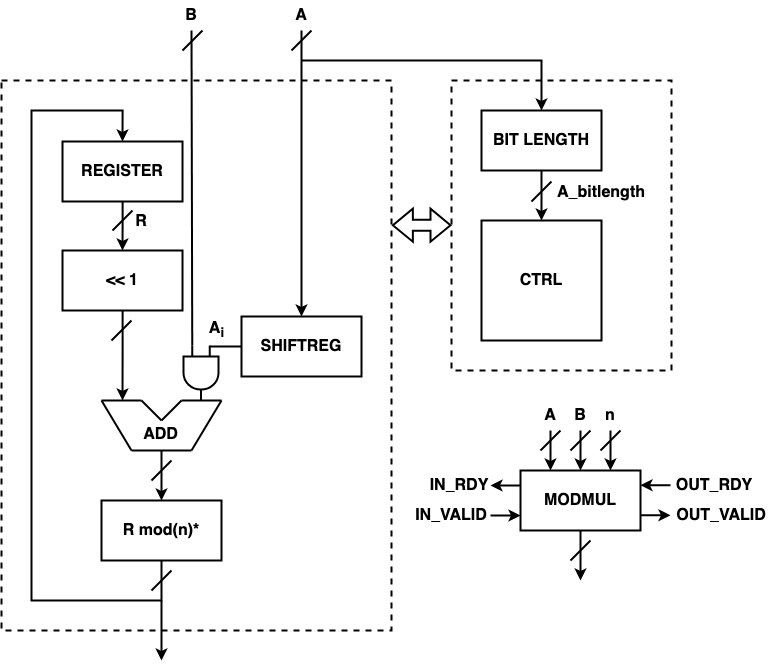

The diagram above was exported from draw.io. Its source (the exported page's mxGraphModel, read from the mxfile embedded in the PNG):
<mxGraphModel dx="2120" dy="2589" grid="1" gridSize="10" guides="1" tooltips="1" connect="1" arrows="1" fold="1" page="1" pageScale="1" pageWidth="827" pageHeight="1169" math="0" shadow="0">
  <root>
    <mxCell id="0" />
    <mxCell id="1" parent="0" />
    <mxCell id="urPXrCBg9KzMZGU_yiAE-1" value="" style="rounded=0;whiteSpace=wrap;html=1;fillColor=none;strokeWidth=2;dashed=1;movable=1;resizable=1;rotatable=1;deletable=1;editable=1;locked=0;connectable=1;" parent="1" vertex="1">
      <mxGeometry x="520" y="20" width="220" height="290" as="geometry" />
    </mxCell>
    <mxCell id="4gn98b_ANe2VsgYsLMp3-1" value="" style="rounded=0;whiteSpace=wrap;html=1;fillColor=none;strokeWidth=2;dashed=1;movable=0;resizable=0;rotatable=0;deletable=0;editable=0;locked=1;connectable=0;" parent="1" vertex="1">
      <mxGeometry x="70" y="20" width="390" height="550" as="geometry" />
    </mxCell>
    <mxCell id="lwO2yYaE_nYoIaIU45lI-1" value="&lt;b&gt;&lt;font style=&quot;font-size: 16px;&quot;&gt;R mod(n)*&lt;/font&gt;&lt;/b&gt;" style="rounded=0;whiteSpace=wrap;html=1;strokeWidth=2;" parent="1" vertex="1">
      <mxGeometry x="170" y="440" width="120" height="60" as="geometry" />
    </mxCell>
    <mxCell id="Ee35iivfjI_Drz_utBJg-2" style="edgeStyle=orthogonalEdgeStyle;rounded=0;orthogonalLoop=1;jettySize=auto;html=1;strokeWidth=2;" parent="1" source="7wu0FUq-fBkGsUpa-41n-5" edge="1">
      <mxGeometry relative="1" as="geometry">
        <mxPoint x="191" y="340" as="targetPoint" />
      </mxGeometry>
    </mxCell>
    <mxCell id="7wu0FUq-fBkGsUpa-41n-5" value="&lt;font size=&quot;1&quot;&gt;&lt;b style=&quot;font-size: 16px;&quot;&gt;&amp;lt;&amp;lt; 1&lt;/b&gt;&lt;/font&gt;" style="rounded=0;whiteSpace=wrap;html=1;strokeWidth=2;" parent="1" vertex="1">
      <mxGeometry x="131" y="190" width="120" height="60" as="geometry" />
    </mxCell>
    <mxCell id="6sgSXzCVPMHX8QHakC2n-10" value="" style="group" parent="1" connectable="0" vertex="1">
      <mxGeometry x="170" y="340" width="120" height="50" as="geometry" />
    </mxCell>
    <mxCell id="6sgSXzCVPMHX8QHakC2n-11" value="" style="endArrow=none;html=1;rounded=0;strokeWidth=2;" parent="6sgSXzCVPMHX8QHakC2n-10" edge="1">
      <mxGeometry width="50" height="50" relative="1" as="geometry">
        <mxPoint as="sourcePoint" />
        <mxPoint x="40" as="targetPoint" />
      </mxGeometry>
    </mxCell>
    <mxCell id="6sgSXzCVPMHX8QHakC2n-12" value="" style="endArrow=none;html=1;rounded=0;strokeWidth=2;" parent="6sgSXzCVPMHX8QHakC2n-10" edge="1">
      <mxGeometry width="50" height="50" relative="1" as="geometry">
        <mxPoint x="80" as="sourcePoint" />
        <mxPoint x="120" as="targetPoint" />
      </mxGeometry>
    </mxCell>
    <mxCell id="6sgSXzCVPMHX8QHakC2n-13" value="" style="endArrow=none;html=1;rounded=0;strokeWidth=2;" parent="6sgSXzCVPMHX8QHakC2n-10" edge="1">
      <mxGeometry width="50" height="50" relative="1" as="geometry">
        <mxPoint as="sourcePoint" />
        <mxPoint x="30" y="50" as="targetPoint" />
      </mxGeometry>
    </mxCell>
    <mxCell id="6sgSXzCVPMHX8QHakC2n-14" value="" style="endArrow=none;html=1;rounded=0;strokeWidth=2;" parent="6sgSXzCVPMHX8QHakC2n-10" edge="1">
      <mxGeometry width="50" height="50" relative="1" as="geometry">
        <mxPoint x="120" as="sourcePoint" />
        <mxPoint x="90" y="50" as="targetPoint" />
      </mxGeometry>
    </mxCell>
    <mxCell id="6sgSXzCVPMHX8QHakC2n-15" value="" style="endArrow=none;html=1;rounded=0;strokeWidth=2;" parent="6sgSXzCVPMHX8QHakC2n-10" edge="1">
      <mxGeometry width="50" height="50" relative="1" as="geometry">
        <mxPoint x="40" as="sourcePoint" />
        <mxPoint x="60" y="20" as="targetPoint" />
      </mxGeometry>
    </mxCell>
    <mxCell id="6sgSXzCVPMHX8QHakC2n-16" value="" style="endArrow=none;html=1;rounded=0;strokeWidth=2;" parent="6sgSXzCVPMHX8QHakC2n-10" edge="1">
      <mxGeometry width="50" height="50" relative="1" as="geometry">
        <mxPoint x="80" as="sourcePoint" />
        <mxPoint x="60" y="20" as="targetPoint" />
      </mxGeometry>
    </mxCell>
    <mxCell id="6sgSXzCVPMHX8QHakC2n-17" value="" style="endArrow=none;html=1;rounded=0;strokeWidth=2;" parent="6sgSXzCVPMHX8QHakC2n-10" edge="1">
      <mxGeometry width="50" height="50" relative="1" as="geometry">
        <mxPoint x="30" y="50" as="sourcePoint" />
        <mxPoint x="90" y="50" as="targetPoint" />
      </mxGeometry>
    </mxCell>
    <mxCell id="6sgSXzCVPMHX8QHakC2n-18" value="&lt;font size=&quot;1&quot;&gt;&lt;b style=&quot;font-size: 16px;&quot;&gt;ADD&lt;/b&gt;&lt;/font&gt;" style="text;html=1;align=center;verticalAlign=middle;resizable=0;points=[];autosize=1;strokeColor=none;fillColor=none;" parent="6sgSXzCVPMHX8QHakC2n-10" vertex="1">
      <mxGeometry x="29" y="19" width="60" height="30" as="geometry" />
    </mxCell>
    <mxCell id="W_K4cDWuhYj_rL_AR28e-2" value="" style="endArrow=classic;html=1;rounded=0;strokeWidth=2;entryX=0.5;entryY=0;entryDx=0;entryDy=0;" parent="6sgSXzCVPMHX8QHakC2n-10" target="lwO2yYaE_nYoIaIU45lI-1" edge="1">
      <mxGeometry width="50" height="50" relative="1" as="geometry">
        <mxPoint x="60" y="50" as="sourcePoint" />
        <mxPoint x="60" y="90" as="targetPoint" />
      </mxGeometry>
    </mxCell>
    <mxCell id="DslHKIiWI3yQyWx79nPe-1" value="" style="endArrow=none;html=1;rounded=0;strokeWidth=2;" parent="6sgSXzCVPMHX8QHakC2n-10" edge="1">
      <mxGeometry width="50" height="50" relative="1" as="geometry">
        <mxPoint x="50" y="80" as="sourcePoint" />
        <mxPoint x="70" y="60" as="targetPoint" />
        <Array as="points">
          <mxPoint x="60" y="70" />
        </Array>
      </mxGeometry>
    </mxCell>
    <mxCell id="W_hcR6qFp-JpLz-0qE9l-3" style="edgeStyle=orthogonalEdgeStyle;rounded=0;orthogonalLoop=1;jettySize=auto;html=1;strokeWidth=2;" parent="1" source="W_hcR6qFp-JpLz-0qE9l-1" edge="1">
      <mxGeometry relative="1" as="geometry">
        <mxPoint x="610" y="160" as="targetPoint" />
      </mxGeometry>
    </mxCell>
    <mxCell id="W_hcR6qFp-JpLz-0qE9l-1" value="&lt;font size=&quot;1&quot;&gt;&lt;b style=&quot;font-size: 16px;&quot;&gt;BIT LENGTH&lt;/b&gt;&lt;/font&gt;" style="rounded=0;whiteSpace=wrap;html=1;strokeWidth=2;" parent="1" vertex="1">
      <mxGeometry x="550" y="50" width="120" height="60" as="geometry" />
    </mxCell>
    <mxCell id="uk4I-_Cg4HIS2sxGhhkQ-6" value="" style="endArrow=classic;html=1;rounded=0;strokeWidth=2;entryX=0.5;entryY=0;entryDx=0;entryDy=0;endFill=1;exitX=0.5;exitY=1;exitDx=0;exitDy=0;" parent="1" target="uk4I-_Cg4HIS2sxGhhkQ-10" edge="1" source="lqvv71l0uf7FG3dgSFJQ-2">
      <mxGeometry width="50" height="50" relative="1" as="geometry">
        <mxPoint x="370" y="10" as="sourcePoint" />
        <mxPoint x="452.5" y="220" as="targetPoint" />
        <Array as="points" />
      </mxGeometry>
    </mxCell>
    <mxCell id="uk4I-_Cg4HIS2sxGhhkQ-10" value="&lt;font size=&quot;1&quot;&gt;&lt;b style=&quot;font-size: 16px;&quot;&gt;SHIFTREG&lt;/b&gt;&lt;/font&gt;" style="rounded=0;whiteSpace=wrap;html=1;strokeWidth=2;" parent="1" vertex="1">
      <mxGeometry x="310" y="256" width="120" height="60" as="geometry" />
    </mxCell>
    <mxCell id="uk4I-_Cg4HIS2sxGhhkQ-21" value="" style="verticalLabelPosition=bottom;shadow=0;dashed=0;align=center;html=1;verticalAlign=top;shape=mxgraph.electrical.logic_gates.logic_gate;operation=and;rotation=90;strokeWidth=2;" parent="1" vertex="1">
      <mxGeometry x="242" y="295" width="55" height="35" as="geometry" />
    </mxCell>
    <mxCell id="uk4I-_Cg4HIS2sxGhhkQ-26" value="&lt;b style=&quot;font-size: 16px;&quot;&gt;A&lt;sub&gt;i&lt;/sub&gt;&lt;/b&gt;" style="text;html=1;align=center;verticalAlign=middle;resizable=0;points=[];autosize=1;strokeColor=none;fillColor=none;" parent="1" vertex="1">
      <mxGeometry x="265" y="250" width="40" height="40" as="geometry" />
    </mxCell>
    <mxCell id="1n7rZnf_KhvHSosxh_n2-2" style="edgeStyle=orthogonalEdgeStyle;rounded=0;orthogonalLoop=1;jettySize=auto;html=1;strokeWidth=2;" parent="1" source="1n7rZnf_KhvHSosxh_n2-1" edge="1">
      <mxGeometry relative="1" as="geometry">
        <mxPoint x="191" y="190" as="targetPoint" />
      </mxGeometry>
    </mxCell>
    <mxCell id="1n7rZnf_KhvHSosxh_n2-1" value="&lt;b&gt;&lt;font style=&quot;font-size: 16px;&quot;&gt;REGISTER&lt;/font&gt;&lt;/b&gt;" style="rounded=0;whiteSpace=wrap;html=1;strokeWidth=2;" parent="1" vertex="1">
      <mxGeometry x="131" y="81" width="120" height="60" as="geometry" />
    </mxCell>
    <mxCell id="Ee35iivfjI_Drz_utBJg-1" value="&lt;b&gt;&lt;font style=&quot;font-size: 16px;&quot;&gt;R&lt;/font&gt;&lt;/b&gt;" style="text;html=1;align=center;verticalAlign=middle;whiteSpace=wrap;rounded=0;" parent="1" vertex="1">
      <mxGeometry x="180" y="146" width="60" height="30" as="geometry" />
    </mxCell>
    <mxCell id="DslHKIiWI3yQyWx79nPe-2" value="" style="endArrow=none;html=1;rounded=0;strokeWidth=2;" parent="1" edge="1">
      <mxGeometry width="50" height="50" relative="1" as="geometry">
        <mxPoint x="180" y="280" as="sourcePoint" />
        <mxPoint x="200" y="260" as="targetPoint" />
        <Array as="points">
          <mxPoint x="190" y="270" />
        </Array>
      </mxGeometry>
    </mxCell>
    <mxCell id="dAQfxgFCXivsB5dB_Iqc-7" style="edgeStyle=orthogonalEdgeStyle;rounded=0;orthogonalLoop=1;jettySize=auto;html=1;entryX=0.5;entryY=0;entryDx=0;entryDy=0;strokeWidth=2;" parent="1" source="lwO2yYaE_nYoIaIU45lI-1" target="1n7rZnf_KhvHSosxh_n2-1" edge="1">
      <mxGeometry relative="1" as="geometry">
        <Array as="points">
          <mxPoint x="230" y="540" />
          <mxPoint x="100" y="540" />
          <mxPoint x="100" y="50" />
          <mxPoint x="191" y="50" />
        </Array>
      </mxGeometry>
    </mxCell>
    <mxCell id="k4FiD0LCYq1suOYqkeRQ-1" value="" style="endArrow=none;html=1;rounded=0;strokeWidth=2;" parent="1" edge="1">
      <mxGeometry width="50" height="50" relative="1" as="geometry">
        <mxPoint x="220" y="530" as="sourcePoint" />
        <mxPoint x="240" y="510" as="targetPoint" />
        <Array as="points">
          <mxPoint x="230" y="520" />
        </Array>
      </mxGeometry>
    </mxCell>
    <mxCell id="jcrYJSYsxkfI1aWJFzP4-1" value="" style="endArrow=none;html=1;rounded=0;strokeWidth=2;" parent="1" edge="1">
      <mxGeometry width="50" height="50" relative="1" as="geometry">
        <mxPoint x="181" y="170" as="sourcePoint" />
        <mxPoint x="201" y="150" as="targetPoint" />
        <Array as="points">
          <mxPoint x="191" y="160" />
        </Array>
      </mxGeometry>
    </mxCell>
    <mxCell id="ldIVAmXlu_F8Qm7fpm7a-1" value="" style="endArrow=none;html=1;rounded=0;exitX=0;exitY=0.25;exitDx=0;exitDy=0;exitPerimeter=0;strokeWidth=2;" parent="1" edge="1">
      <mxGeometry width="50" height="50" relative="1" as="geometry">
        <mxPoint x="278.25" y="286" as="sourcePoint" />
        <mxPoint x="310" y="286" as="targetPoint" />
      </mxGeometry>
    </mxCell>
    <mxCell id="ldIVAmXlu_F8Qm7fpm7a-3" value="" style="endArrow=none;html=1;rounded=0;strokeWidth=2;exitX=0;exitY=0.75;exitDx=0;exitDy=0;exitPerimeter=0;entryX=0.5;entryY=1;entryDx=0;entryDy=0;" parent="1" source="uk4I-_Cg4HIS2sxGhhkQ-21" target="lqvv71l0uf7FG3dgSFJQ-1" edge="1">
      <mxGeometry width="50" height="50" relative="1" as="geometry">
        <mxPoint x="270" y="240" as="sourcePoint" />
        <mxPoint x="260" y="-10" as="targetPoint" />
      </mxGeometry>
    </mxCell>
    <mxCell id="ldIVAmXlu_F8Qm7fpm7a-4" value="" style="endArrow=none;html=1;rounded=0;strokeWidth=2;" parent="1" edge="1">
      <mxGeometry width="50" height="50" relative="1" as="geometry">
        <mxPoint x="251" y="-10" as="sourcePoint" />
        <mxPoint x="271" y="-30" as="targetPoint" />
        <Array as="points">
          <mxPoint x="261" y="-20" />
        </Array>
      </mxGeometry>
    </mxCell>
    <mxCell id="Wf0ACCARpIqAHPZOnW6N-1" value="" style="endArrow=none;html=1;rounded=0;strokeWidth=2;" parent="1" edge="1">
      <mxGeometry width="50" height="50" relative="1" as="geometry">
        <mxPoint x="360" y="-10" as="sourcePoint" />
        <mxPoint x="380" y="-30" as="targetPoint" />
        <Array as="points">
          <mxPoint x="370" y="-20" />
        </Array>
      </mxGeometry>
    </mxCell>
    <mxCell id="lqvv71l0uf7FG3dgSFJQ-1" value="&lt;b&gt;&lt;font style=&quot;font-size: 16px;&quot;&gt;B&lt;/font&gt;&lt;/b&gt;" style="text;html=1;align=center;verticalAlign=middle;whiteSpace=wrap;rounded=0;" parent="1" vertex="1">
      <mxGeometry x="230" y="-60" width="60" height="30" as="geometry" />
    </mxCell>
    <mxCell id="lqvv71l0uf7FG3dgSFJQ-2" value="&lt;b&gt;&lt;font style=&quot;font-size: 16px;&quot;&gt;A&lt;/font&gt;&lt;/b&gt;" style="text;html=1;align=center;verticalAlign=middle;whiteSpace=wrap;rounded=0;" parent="1" vertex="1">
      <mxGeometry x="340" y="-60" width="60" height="30" as="geometry" />
    </mxCell>
    <mxCell id="nD8hMSG-jqBWszvXg1Rn-1" value="" style="endArrow=classic;html=1;rounded=0;strokeWidth=2;" parent="1" edge="1">
      <mxGeometry width="50" height="50" relative="1" as="geometry">
        <mxPoint x="230" y="540" as="sourcePoint" />
        <mxPoint x="230" y="600" as="targetPoint" />
      </mxGeometry>
    </mxCell>
    <mxCell id="nD8hMSG-jqBWszvXg1Rn-3" value="" style="endArrow=classic;html=1;rounded=0;strokeWidth=2;entryX=0.5;entryY=0;entryDx=0;entryDy=0;" parent="1" target="W_hcR6qFp-JpLz-0qE9l-1" edge="1">
      <mxGeometry width="50" height="50" relative="1" as="geometry">
        <mxPoint x="370" as="sourcePoint" />
        <mxPoint x="520" y="20" as="targetPoint" />
        <Array as="points">
          <mxPoint x="610" />
        </Array>
      </mxGeometry>
    </mxCell>
    <mxCell id="gCNyRQJmokqfvuoXL1RX-1" value="" style="endArrow=none;html=1;rounded=0;strokeWidth=2;" parent="1" edge="1">
      <mxGeometry width="50" height="50" relative="1" as="geometry">
        <mxPoint x="600" y="141" as="sourcePoint" />
        <mxPoint x="620" y="121" as="targetPoint" />
        <Array as="points">
          <mxPoint x="610" y="131" />
        </Array>
      </mxGeometry>
    </mxCell>
    <mxCell id="t0GL4tduYj_jPTtpxIie-1" value="&lt;b&gt;&lt;font style=&quot;font-size: 16px;&quot;&gt;A_bitlength&lt;/font&gt;&lt;/b&gt;" style="text;html=1;align=center;verticalAlign=middle;whiteSpace=wrap;rounded=0;" parent="1" vertex="1">
      <mxGeometry x="600" y="117" width="140" height="30" as="geometry" />
    </mxCell>
    <mxCell id="t0GL4tduYj_jPTtpxIie-4" value="&lt;font size=&quot;1&quot;&gt;&lt;b style=&quot;font-size: 16px;&quot;&gt;CTRL&lt;/b&gt;&lt;/font&gt;" style="whiteSpace=wrap;html=1;aspect=fixed;strokeWidth=2;" parent="1" vertex="1">
      <mxGeometry x="550" y="160" width="120" height="120" as="geometry" />
    </mxCell>
    <mxCell id="w8M3tXDquoQHNzc-W-6B-1" value="" style="shape=flexArrow;endArrow=classic;startArrow=classic;html=1;rounded=0;strokeWidth=2;" parent="1" edge="1">
      <mxGeometry width="100" height="100" relative="1" as="geometry">
        <mxPoint x="460.36" y="164.66" as="sourcePoint" />
        <mxPoint x="520" y="164.66" as="targetPoint" />
      </mxGeometry>
    </mxCell>
    <mxCell id="Yeq_9wVZz0dh3V483NjR-23" value="" style="group" parent="1" connectable="0" vertex="1">
      <mxGeometry x="490" y="340" width="350" height="190" as="geometry" />
    </mxCell>
    <mxCell id="Yeq_9wVZz0dh3V483NjR-24" value="" style="group;movable=1;resizable=1;rotatable=1;deletable=1;editable=1;locked=0;connectable=1;" parent="Yeq_9wVZz0dh3V483NjR-23" connectable="0" vertex="1">
      <mxGeometry x="7" y="10" width="206" height="180" as="geometry" />
    </mxCell>
    <mxCell id="Yeq_9wVZz0dh3V483NjR-25" value="" style="endArrow=classic;html=1;rounded=0;strokeWidth=2;" parent="Yeq_9wVZz0dh3V483NjR-23" edge="1">
      <mxGeometry width="50" height="50" relative="1" as="geometry">
        <mxPoint x="129" y="30" as="sourcePoint" />
        <mxPoint x="129" y="70" as="targetPoint" />
      </mxGeometry>
    </mxCell>
    <mxCell id="Yeq_9wVZz0dh3V483NjR-26" value="" style="endArrow=none;html=1;rounded=0;strokeWidth=2;" parent="Yeq_9wVZz0dh3V483NjR-23" edge="1">
      <mxGeometry width="50" height="50" relative="1" as="geometry">
        <mxPoint x="119" y="50" as="sourcePoint" />
        <mxPoint x="139" y="30" as="targetPoint" />
        <Array as="points">
          <mxPoint x="129" y="40" />
        </Array>
      </mxGeometry>
    </mxCell>
    <mxCell id="Yeq_9wVZz0dh3V483NjR-27" value="&lt;b&gt;&lt;font style=&quot;font-size: 16px;&quot;&gt;A&lt;/font&gt;&lt;/b&gt;" style="text;html=1;align=center;verticalAlign=middle;whiteSpace=wrap;rounded=0;" parent="Yeq_9wVZz0dh3V483NjR-23" vertex="1">
      <mxGeometry x="99" width="60" height="30" as="geometry" />
    </mxCell>
    <mxCell id="Yeq_9wVZz0dh3V483NjR-28" value="" style="endArrow=classic;html=1;rounded=0;strokeWidth=2;" parent="Yeq_9wVZz0dh3V483NjR-23" edge="1">
      <mxGeometry width="50" height="50" relative="1" as="geometry">
        <mxPoint x="159" y="30" as="sourcePoint" />
        <mxPoint x="159" y="70" as="targetPoint" />
      </mxGeometry>
    </mxCell>
    <mxCell id="Yeq_9wVZz0dh3V483NjR-29" value="" style="endArrow=none;html=1;rounded=0;strokeWidth=2;" parent="Yeq_9wVZz0dh3V483NjR-23" edge="1">
      <mxGeometry width="50" height="50" relative="1" as="geometry">
        <mxPoint x="149" y="50" as="sourcePoint" />
        <mxPoint x="169" y="30" as="targetPoint" />
        <Array as="points">
          <mxPoint x="159" y="40" />
        </Array>
      </mxGeometry>
    </mxCell>
    <mxCell id="Yeq_9wVZz0dh3V483NjR-30" value="&lt;b&gt;&lt;font style=&quot;font-size: 16px;&quot;&gt;B&lt;/font&gt;&lt;/b&gt;" style="text;html=1;align=center;verticalAlign=middle;whiteSpace=wrap;rounded=0;" parent="Yeq_9wVZz0dh3V483NjR-23" vertex="1">
      <mxGeometry x="129" width="60" height="30" as="geometry" />
    </mxCell>
    <mxCell id="Yeq_9wVZz0dh3V483NjR-31" value="" style="endArrow=classic;html=1;rounded=0;strokeWidth=2;" parent="Yeq_9wVZz0dh3V483NjR-23" edge="1">
      <mxGeometry width="50" height="50" relative="1" as="geometry">
        <mxPoint x="189" y="30" as="sourcePoint" />
        <mxPoint x="189" y="70" as="targetPoint" />
      </mxGeometry>
    </mxCell>
    <mxCell id="Yeq_9wVZz0dh3V483NjR-32" value="" style="endArrow=none;html=1;rounded=0;strokeWidth=2;" parent="Yeq_9wVZz0dh3V483NjR-23" edge="1">
      <mxGeometry width="50" height="50" relative="1" as="geometry">
        <mxPoint x="179" y="50" as="sourcePoint" />
        <mxPoint x="199" y="30" as="targetPoint" />
        <Array as="points">
          <mxPoint x="189" y="40" />
        </Array>
      </mxGeometry>
    </mxCell>
    <mxCell id="Yeq_9wVZz0dh3V483NjR-33" value="&lt;b&gt;&lt;font style=&quot;font-size: 16px;&quot;&gt;n&lt;/font&gt;&lt;/b&gt;" style="text;html=1;align=center;verticalAlign=middle;whiteSpace=wrap;rounded=0;" parent="Yeq_9wVZz0dh3V483NjR-23" vertex="1">
      <mxGeometry x="159" width="60" height="30" as="geometry" />
    </mxCell>
    <mxCell id="Yeq_9wVZz0dh3V483NjR-34" value="" style="endArrow=classic;html=1;rounded=0;strokeWidth=2;" parent="Yeq_9wVZz0dh3V483NjR-23" edge="1">
      <mxGeometry width="50" height="50" relative="1" as="geometry">
        <mxPoint x="159" y="130" as="sourcePoint" />
        <mxPoint x="159" y="180" as="targetPoint" />
      </mxGeometry>
    </mxCell>
    <mxCell id="Yeq_9wVZz0dh3V483NjR-35" value="" style="endArrow=none;html=1;rounded=0;strokeWidth=2;" parent="Yeq_9wVZz0dh3V483NjR-23" edge="1">
      <mxGeometry width="50" height="50" relative="1" as="geometry">
        <mxPoint x="149" y="160" as="sourcePoint" />
        <mxPoint x="169" y="140" as="targetPoint" />
        <Array as="points">
          <mxPoint x="159" y="150" />
        </Array>
      </mxGeometry>
    </mxCell>
    <mxCell id="Yeq_9wVZz0dh3V483NjR-36" value="&lt;b&gt;&lt;font style=&quot;font-size: 16px;&quot;&gt;MODMUL&lt;/font&gt;&lt;/b&gt;" style="rounded=0;whiteSpace=wrap;html=1;strokeWidth=2;" parent="Yeq_9wVZz0dh3V483NjR-23" vertex="1">
      <mxGeometry x="99" y="70" width="120" height="60" as="geometry" />
    </mxCell>
    <mxCell id="Yeq_9wVZz0dh3V483NjR-37" value="" style="endArrow=classic;html=1;rounded=0;strokeWidth=2;exitX=0;exitY=0.25;exitDx=0;exitDy=0;" parent="Yeq_9wVZz0dh3V483NjR-23" source="Yeq_9wVZz0dh3V483NjR-36" edge="1">
      <mxGeometry width="50" height="50" relative="1" as="geometry">
        <mxPoint x="69" y="85" as="sourcePoint" />
        <mxPoint x="69" y="85" as="targetPoint" />
      </mxGeometry>
    </mxCell>
    <mxCell id="Yeq_9wVZz0dh3V483NjR-38" value="" style="endArrow=classic;html=1;rounded=0;strokeWidth=2;entryX=0;entryY=0.75;entryDx=0;entryDy=0;" parent="Yeq_9wVZz0dh3V483NjR-23" target="Yeq_9wVZz0dh3V483NjR-36" edge="1">
      <mxGeometry width="50" height="50" relative="1" as="geometry">
        <mxPoint x="69" y="115" as="sourcePoint" />
        <mxPoint x="89" y="120" as="targetPoint" />
      </mxGeometry>
    </mxCell>
    <mxCell id="Yeq_9wVZz0dh3V483NjR-39" value="&lt;b&gt;&lt;font style=&quot;font-size: 16px;&quot;&gt;IN_RDY&lt;/font&gt;&lt;/b&gt;" style="text;html=1;align=center;verticalAlign=middle;whiteSpace=wrap;rounded=0;" parent="Yeq_9wVZz0dh3V483NjR-23" vertex="1">
      <mxGeometry x="8" y="70" width="60" height="30" as="geometry" />
    </mxCell>
    <mxCell id="Yeq_9wVZz0dh3V483NjR-40" value="&lt;b&gt;&lt;font style=&quot;font-size: 16px;&quot;&gt;IN_VALID&lt;/font&gt;&lt;/b&gt;" style="text;html=1;align=center;verticalAlign=middle;whiteSpace=wrap;rounded=0;" parent="Yeq_9wVZz0dh3V483NjR-23" vertex="1">
      <mxGeometry y="100" width="60" height="30" as="geometry" />
    </mxCell>
    <mxCell id="Yeq_9wVZz0dh3V483NjR-41" value="" style="endArrow=classic;html=1;rounded=0;strokeWidth=2;entryX=0;entryY=0.75;entryDx=0;entryDy=0;" parent="Yeq_9wVZz0dh3V483NjR-23" edge="1">
      <mxGeometry width="50" height="50" relative="1" as="geometry">
        <mxPoint x="219" y="114.75" as="sourcePoint" />
        <mxPoint x="249" y="114.75" as="targetPoint" />
      </mxGeometry>
    </mxCell>
    <mxCell id="Yeq_9wVZz0dh3V483NjR-42" value="" style="endArrow=classic;html=1;rounded=0;strokeWidth=2;exitX=0;exitY=0.25;exitDx=0;exitDy=0;" parent="Yeq_9wVZz0dh3V483NjR-23" edge="1">
      <mxGeometry width="50" height="50" relative="1" as="geometry">
        <mxPoint x="249" y="84.75" as="sourcePoint" />
        <mxPoint x="219" y="84.75" as="targetPoint" />
      </mxGeometry>
    </mxCell>
    <mxCell id="Yeq_9wVZz0dh3V483NjR-43" value="&lt;b&gt;&lt;font style=&quot;font-size: 16px;&quot;&gt;OUT_RDY&lt;/font&gt;&lt;/b&gt;" style="text;html=1;align=center;verticalAlign=middle;whiteSpace=wrap;rounded=0;" parent="Yeq_9wVZz0dh3V483NjR-23" vertex="1">
      <mxGeometry x="263" y="70" width="60" height="30" as="geometry" />
    </mxCell>
    <mxCell id="Yeq_9wVZz0dh3V483NjR-44" value="&lt;b&gt;&lt;font style=&quot;font-size: 16px;&quot;&gt;OUT_VALID&lt;/font&gt;&lt;/b&gt;" style="text;html=1;align=center;verticalAlign=middle;whiteSpace=wrap;rounded=0;" parent="Yeq_9wVZz0dh3V483NjR-23" vertex="1">
      <mxGeometry x="250" y="100" width="100" height="30" as="geometry" />
    </mxCell>
  </root>
</mxGraphModel>